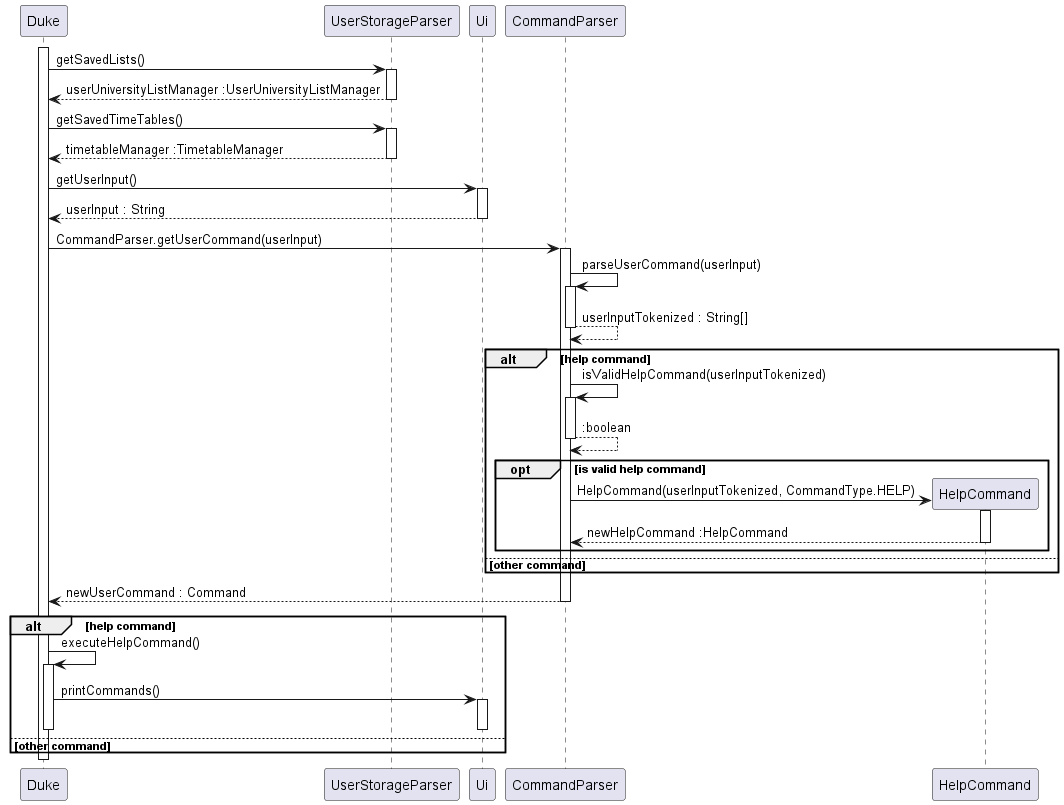

The diagram above was rendered by PlantUML. Its source (embedded in the PNG):
@startuml

activate Duke

Duke -> UserStorageParser : getSavedLists()
activate UserStorageParser

UserStorageParser --> Duke : userUniversityListManager :UserUniversityListManager
deactivate UserStorageParser

Duke -> UserStorageParser : getSavedTimeTables()
activate UserStorageParser

UserStorageParser --> Duke : timetableManager :TimetableManager
deactivate UserStorageParser

Duke -> Ui : getUserInput()
activate Ui

Ui --> Duke : userInput : String
deactivate Ui

Duke -> CommandParser : CommandParser.getUserCommand(userInput)
activate CommandParser

CommandParser -> CommandParser : parseUserCommand(userInput)
activate CommandParser

CommandParser --> CommandParser : userInputTokenized : String[]
deactivate CommandParser

alt help command

    CommandParser -> CommandParser : isValidHelpCommand(userInputTokenized)
    activate CommandParser

    CommandParser --> CommandParser : :boolean
    deactivate CommandParser

    opt is valid help command

        create HelpCommand
        CommandParser -> HelpCommand : HelpCommand(userInputTokenized, CommandType.HELP)
        activate HelpCommand

        HelpCommand --> CommandParser : newHelpCommand :HelpCommand
        deactivate HelpCommand
    end

else other command

end

CommandParser --> Duke : newUserCommand : Command
deactivate CommandParser

alt help command

Duke -> Duke : executeHelpCommand()
activate Duke

   Duke -> Ui : printCommands()
   activate Ui

   deactivate Ui

else other command
deactivate Duke

end

deactivate Duke

@enduml